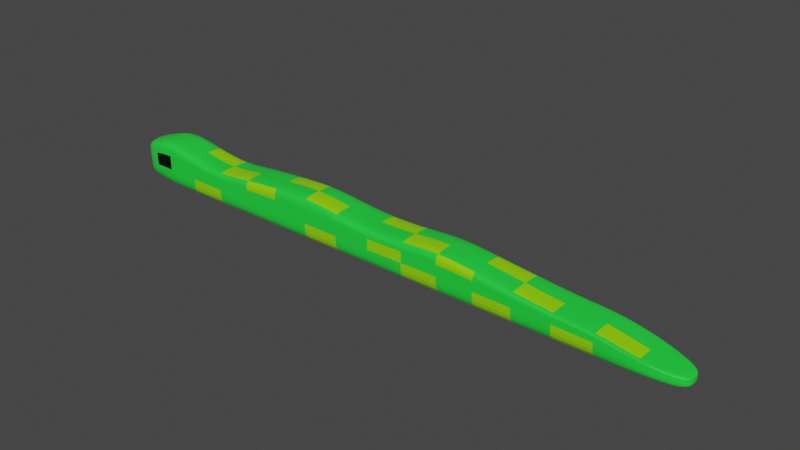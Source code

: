 # Source: snakeV1.blend  (saved by Blender 2.80.75; exported with 4.5.12 LTS)
import bpy
from mathutils import Matrix  # noqa: F401  (used for matrix-valued properties, if any)

bpy.ops.wm.read_factory_settings(use_empty=True)
scene = bpy.context.scene
scene.name = 'Scene'

# ---- collections
col_collection = bpy.data.collections.new('Collection'); scene.collection.children.link(col_collection)

# ---- materials (node trees are filled in below, after node groups)
mat_skin1 = bpy.data.materials.new('skin1')
mat_skin1.use_backface_culling = True
mat_skin1.use_transparent_shadow = False
mat_skin1.diffuse_color = (0.01579, 0.8, 0.04782, 1.0)
mat_eyes = bpy.data.materials.new('eyes')
mat_eyes.use_transparent_shadow = False
mat_eyes.diffuse_color = (0.0, 0.0, 0.0, 1.0)
mat_spot = bpy.data.materials.new('spot')
mat_spot.use_transparent_shadow = False
mat_spot.diffuse_color = (0.2937, 0.8, 0.0, 1.0)

# ---- material node trees
mat_skin1.use_nodes = True; mat_skin1.node_tree.nodes.clear()
_N = mat_skin1.node_tree.nodes; _L = mat_skin1.node_tree.links
n0 = _N.new('ShaderNodeOutputMaterial'); n0.name = 'Material Output'; n0.location = (300, 300)
n1 = _N.new('ShaderNodeBsdfPrincipled'); n1.name = 'Principled BSDF'; n1.location = (10, 300)
n1.distribution = 'GGX'
n1.subsurface_method = 'BURLEY'
n1.inputs[0].default_value = (0.01578, 0.7993, 0.04854, 1.0)
n1.inputs[3].default_value = 1.45
n1.inputs[27].default_value = (0.0, 0.0, 0.0, 1.0)
n1.inputs[28].default_value = 1.0
_L.new(n1.outputs[0], n0.inputs[0])
n0.is_active_output = True
mat_eyes.use_nodes = True; mat_eyes.node_tree.nodes.clear()
_N = mat_eyes.node_tree.nodes; _L = mat_eyes.node_tree.links
n0 = _N.new('ShaderNodeOutputMaterial'); n0.name = 'Material Output'; n0.location = (300, 300)
n1 = _N.new('ShaderNodeBsdfPrincipled'); n1.name = 'Principled BSDF'; n1.location = (10, 300)
n1.distribution = 'GGX'
n1.subsurface_method = 'BURLEY'
n1.inputs[0].default_value = (0.0, 0.0, 0.0, 1.0)
n1.inputs[3].default_value = 1.45
n1.inputs[27].default_value = (0.0, 0.0, 0.0, 1.0)
n1.inputs[28].default_value = 1.0
_L.new(n1.outputs[0], n0.inputs[0])
n0.is_active_output = True
mat_spot.use_nodes = True; mat_spot.node_tree.nodes.clear()
_N = mat_spot.node_tree.nodes; _L = mat_spot.node_tree.links
n0 = _N.new('ShaderNodeOutputMaterial'); n0.name = 'Material Output'; n0.location = (300, 300)
n1 = _N.new('ShaderNodeBsdfPrincipled'); n1.name = 'Principled BSDF'; n1.location = (10, 300)
n1.distribution = 'GGX'
n1.subsurface_method = 'BURLEY'
n1.inputs[0].default_value = (0.2928, 0.8, 0.0, 0.7643)
n1.inputs[3].default_value = 1.45
n1.inputs[27].default_value = (0.0, 0.0, 0.0, 1.0)
n1.inputs[28].default_value = 1.0
_L.new(n1.outputs[0], n0.inputs[0])
n0.is_active_output = True

# ---- world
world_world = bpy.data.worlds.new('World'); scene.world = world_world
world_world.use_nodes = True; world_world.node_tree.nodes.clear()
_N = world_world.node_tree.nodes; _L = world_world.node_tree.links
n0 = _N.new('ShaderNodeOutputWorld'); n0.name = 'World Output'; n0.location = (300, 300)
n1 = _N.new('ShaderNodeBackground'); n1.name = 'Background'; n1.location = (10, 300)
n1.inputs[0].default_value = (0.05088, 0.05088, 0.05088, 1.0)
_L.new(n1.outputs[0], n0.inputs[0])
n0.is_active_output = True
world_world.color = (0.05088, 0.05088, 0.05088)
world_world.use_sun_shadow = False
world_world.sun_shadow_jitter_overblur = 0.0

# ---- meshes
me_cube_002 = bpy.data.meshes.new('Cube.002')
me_cube_002.from_pydata([(-1.0, -0.8222, -0.8186), (-1.0, -0.8888, 0.8654), (-0.9943, 0.8822, -0.8479), (-1.0, 0.6641, 0.7616), (1.0, -0.5484, -1.0), (1.0, -0.5484, -0.4793), (1.0, 0.5747, -1.0), (1.0, 0.5747, -0.4793), (-1.0, 0.0, -1.0), (-0.9883, -1.0, 0.0), (-1.0, 0.0, 1.0), (-0.9883, 0.8822, 0.0), (0.0, 1.0, -1.0), (0.0, 1.0, 0.8218), (1.0, 0.5747, -0.7919), (1.0, 0.0, -1.0), (1.0, 0.0, -0.4793), (1.0, -0.5484, -0.7919), (0.0, -1.0, -1.0), (0.0, -1.0, 0.8218), (0.0, 0.0, 0.8218), (0.0, 0.0, -1.0), (0.0, -1.0, 0.0), (1.0, 0.0, -0.7919), (0.0, 1.0, 0.0), (-0.9625, 0.0, 0.0), (-0.5, 1.0, -1.0), (-0.5, -1.0, 1.0), (-0.5, 1.0, 1.0), (-0.5, -1.0, -1.0), (-0.5, 0.0, 1.0), (-0.5, 0.0, -1.0), (-0.5, -1.0, 0.0), (-0.5, 1.0, 0.0), (-0.75, 1.0, -1.0), (-0.75, -1.0, 1.0), (-0.75, 0.0, -1.0), (-0.75, -1.0, 0.0), (-0.75, 1.0, 1.0), (-0.75, -1.0, -1.0), (-0.75, 0.0, 1.0), (-0.75, 1.0, 0.0), (-0.25, 1.0, 1.275), (-0.25, -1.0, -1.0), (-0.25, 0.0, 1.275), (-0.25, 1.0, 0.0), (-0.25, 1.0, -1.0), (-0.25, -1.0, 1.275), (-0.25, 0.0, -1.0), (-0.25, -1.0, 0.0), (0.5, 1.0, 0.5886), (0.5, -1.0, -1.0), (0.5, 1.0, -1.0), (0.5, -1.0, 0.5886), (0.5, 0.0, 0.5886), (0.5, 0.0, -1.0), (0.5, -1.0, 0.0), (0.5, 1.0, 0.0), (0.25, 1.0, -1.0), (0.25, -1.0, 1.077), (0.25, 0.0, -1.0), (0.25, -1.0, 0.0), (0.25, 1.0, 1.077), (0.25, -1.0, -1.0), (0.25, 0.0, 1.077), (0.25, 1.0, 0.0), (0.75, 1.0, 0.2576), (0.75, -1.0, -1.0), (0.75, 0.0, 0.2576), (0.75, 1.0, 0.0), (0.75, 1.0, -1.0), (0.75, -1.0, 0.2576), (0.75, 0.0, -1.0), (0.75, -1.0, 0.0), (-0.875, 1.0, -1.0), (-0.875, -1.0, 1.452), (-0.875, 0.0, -1.0), (-0.875, -1.0, 0.0), (-0.875, 1.0, 1.452), (-0.875, -1.0, -1.0), (-0.875, 0.0, 1.452), (-0.875, 1.0, 0.0), (-0.625, 1.0, 0.7095), (-0.625, -1.0, -1.0), (-0.625, 0.0, 0.7095), (-0.625, 1.0, 0.0), (-0.625, 1.0, -1.0), (-0.625, -1.0, 0.7095), (-0.625, 0.0, -1.0), (-0.625, -1.0, 0.0), (-0.375, 1.0, -1.0), (-0.375, -1.0, 1.125), (-0.375, 0.0, -1.0), (-0.375, -1.0, 0.0), (-0.375, 1.0, 1.125), (-0.375, -1.0, -1.0), (-0.375, 0.0, 1.125), (-0.375, 1.0, 0.0), (-0.125, 1.0, 1.0), (-0.125, -1.0, -1.0), (-0.125, 0.0, 1.0), (-0.125, 1.0, 0.0), (-0.125, 1.0, -1.0), (-0.125, -1.0, 1.0), (-0.125, 0.0, -1.0), (-0.125, -1.0, 0.0), (0.125, 1.0, -1.0), (0.125, -1.0, 0.8896), (0.125, 0.0, -1.0), (0.125, -1.0, 0.0), (0.125, 1.0, 0.8896), (0.125, -1.0, -1.0), (0.125, 0.0, 0.8896), (0.125, 1.0, 0.0), (0.375, 1.0, 0.8211), (0.375, -1.0, -1.0), (0.375, 0.0, 0.8211), (0.375, 1.0, 0.0), (0.375, 1.0, -1.0), (0.375, -1.0, 0.8211), (0.375, 0.0, -1.0), (0.375, -1.0, 0.0), (0.625, 1.0, -1.0), (0.625, -1.0, 0.3224), (0.625, 0.0, -1.0), (0.625, -1.0, 0.0), (0.625, 1.0, 0.3224), (0.625, -1.0, -1.0), (0.625, 0.0, 0.3224), (0.625, 1.0, 0.0), (0.875, 1.0, -0.2266), (0.875, -1.0, -1.0), (0.875, 0.0, -0.2266), (0.875, 1.0, -0.2261), (0.875, 1.0, -1.0), (0.875, -1.0, -0.2266), (0.875, 0.0, -1.0), (0.875, -1.0, -0.2261), (-0.935, 0.9408, -0.9235), (-0.9378, -0.9441, 1.157), (-0.9378, 0.0, -1.0), (-0.932, -1.0, 0.0), (-0.9378, 0.8311, 1.105), (-0.9378, -0.9106, -0.9088), (-0.9378, 0.0, 1.225), (-0.932, 0.9408, 0.0), (-0.9942, -0.9444, 0.4327), (-0.9942, 0.7731, 0.3808), (1.0, 0.5747, -0.6356), (1.0, -0.5484, -0.6356), (0.0, -1.0, 0.4109), (1.0, 0.0, -0.6356), (0.0, 1.0, 0.4109), (-0.9813, 0.0, 0.5), (-0.5, 1.0, 0.5), (-0.5, -1.0, 0.5), (-0.75, 1.0, 0.5), (-0.75, -1.0, 0.5), (-0.25, -1.0, 0.6377), (-0.25, 1.0, 0.6377), (0.5, -1.0, 0.2943), (0.5, 1.0, 0.2943), (0.25, 1.0, 0.5386), (0.25, -1.0, 0.5386), (0.75, -1.0, 0.1288), (0.75, 1.0, 0.1288), (-0.875, 1.0, 0.7259), (-0.875, -1.0, 0.7259), (-0.625, -1.0, 0.3547), (-0.625, 1.0, 0.3547), (-0.375, 1.0, 0.5627), (-0.375, -1.0, 0.5627), (-0.125, -1.0, 0.5), (-0.125, 1.0, 0.5), (0.125, 1.0, 0.4448), (0.125, -1.0, 0.4448), (0.375, -1.0, 0.4105), (0.375, 1.0, 0.4105), (0.625, 1.0, 0.1612), (0.625, -1.0, 0.1612), (0.875, -1.0, -0.2263), (0.875, 1.0, -0.2263), (-0.9349, 0.8859, 0.5524), (-0.9349, -0.972, 0.5785)], [], [(153, 10, 3, 147), (181, 130, 7, 148), (151, 16, 5, 149), (183, 139, 1, 146), (136, 15, 4, 131), (144, 10, 1, 139), (112, 20, 19, 107), (110, 13, 20, 112), (142, 3, 10, 144), (104, 21, 18, 99), (102, 12, 21, 104), (134, 6, 15, 136), (143, 141, 9, 0), (111, 109, 22, 18), (175, 107, 19, 150), (15, 23, 17, 4), (6, 14, 23, 15), (148, 7, 16, 151), (134, 133, 14, 6), (102, 101, 24, 12), (173, 98, 13, 152), (8, 25, 11, 2), (0, 9, 25, 8), (146, 1, 10, 153), (169, 82, 28, 154), (86, 85, 33, 26), (95, 93, 32, 29), (86, 26, 31, 88), (88, 31, 29, 83), (94, 28, 30, 96), (96, 30, 27, 91), (171, 91, 27, 155), (76, 36, 39, 79), (74, 34, 36, 76), (74, 81, 41, 34), (166, 78, 38, 156), (83, 89, 37, 39), (82, 38, 40, 84), (84, 40, 35, 87), (168, 87, 35, 157), (172, 103, 47, 158), (100, 44, 47, 103), (98, 42, 44, 100), (99, 105, 49, 43), (170, 94, 42, 159), (90, 97, 45, 46), (90, 46, 48, 92), (92, 48, 43, 95), (118, 117, 57, 52), (179, 123, 53, 160), (127, 125, 56, 51), (118, 52, 55, 120), (126, 50, 54, 128), (128, 54, 53, 123), (120, 55, 51, 115), (177, 114, 50, 161), (174, 110, 62, 162), (108, 60, 63, 111), (106, 58, 60, 108), (106, 113, 65, 58), (176, 119, 59, 163), (115, 121, 61, 63), (114, 62, 64, 116), (116, 64, 59, 119), (132, 68, 71, 135), (130, 66, 68, 132), (131, 137, 73, 67), (180, 135, 71, 164), (122, 129, 69, 70), (122, 70, 72, 124), (124, 72, 67, 127), (178, 126, 66, 165), (182, 142, 78, 166), (138, 145, 81, 74), (138, 74, 76, 140), (140, 76, 79, 143), (39, 37, 77, 79), (38, 78, 80, 40), (40, 80, 75, 35), (157, 35, 75, 167), (155, 27, 87, 168), (30, 84, 87, 27), (28, 82, 84, 30), (29, 32, 89, 83), (36, 88, 83, 39), (34, 86, 88, 36), (34, 41, 85, 86), (156, 38, 82, 169), (31, 92, 95, 29), (26, 90, 92, 31), (26, 33, 97, 90), (154, 28, 94, 170), (158, 47, 91, 171), (44, 96, 91, 47), (42, 94, 96, 44), (43, 49, 93, 95), (18, 22, 105, 99), (13, 98, 100, 20), (20, 100, 103, 19), (150, 19, 103, 172), (159, 42, 98, 173), (46, 45, 101, 102), (46, 102, 104, 48), (48, 104, 99, 43), (12, 24, 113, 106), (12, 106, 108, 21), (21, 108, 111, 18), (152, 13, 110, 174), (163, 59, 107, 175), (63, 61, 109, 111), (62, 110, 112, 64), (64, 112, 107, 59), (54, 116, 119, 53), (50, 114, 116, 54), (51, 56, 121, 115), (160, 53, 119, 176), (162, 62, 114, 177), (60, 120, 115, 63), (58, 118, 120, 60), (58, 65, 117, 118), (161, 50, 126, 178), (55, 124, 127, 51), (52, 122, 124, 55), (52, 57, 129, 122), (68, 128, 123, 71), (66, 126, 128, 68), (67, 73, 125, 127), (164, 71, 123, 179), (149, 5, 135, 180), (4, 17, 137, 131), (7, 130, 132, 16), (16, 132, 135, 5), (70, 69, 133, 134), (70, 134, 136, 72), (72, 136, 131, 67), (165, 66, 130, 181), (8, 140, 143, 0), (2, 138, 140, 8), (2, 11, 145, 138), (147, 3, 142, 182), (79, 77, 141, 143), (78, 142, 144, 80), (80, 144, 139, 75), (167, 75, 139, 183), (77, 167, 183, 141), (11, 147, 182, 145), (69, 165, 181, 133), (17, 149, 180, 137), (73, 164, 179, 125), (57, 161, 178, 129), (65, 162, 177, 117), (56, 160, 176, 121), (61, 163, 175, 109), (24, 152, 174, 113), (45, 159, 173, 101), (22, 150, 172, 105), (49, 158, 171, 93), (33, 154, 170, 97), (41, 156, 169, 85), (32, 155, 168, 89), (37, 157, 167, 77), (145, 182, 166, 81), (129, 178, 165, 69), (137, 180, 164, 73), (121, 176, 163, 61), (113, 174, 162, 65), (117, 177, 161, 57), (125, 179, 160, 56), (97, 170, 159, 45), (105, 172, 158, 49), (89, 168, 157, 37), (81, 166, 156, 41), (93, 171, 155, 32), (85, 169, 154, 33), (9, 146, 153, 25), (101, 173, 152, 24), (14, 148, 151, 23), (109, 175, 150, 22), (141, 183, 146, 9), (23, 151, 149, 17), (133, 181, 148, 14), (25, 153, 147, 11)])
me_cube_002.polygons.foreach_set('material_index', [0, 0, 0, 0, 0, 0, 0, 2, 0, 0, 0, 0, 0, 0, 0, 0, 0, 0, 2, 0, 0, 0, 0, 0, 0, 0, 0, 0, 0, 0, 0, 2, 0, 0, 0, 0, 2, 2, 0, 0, 0, 2, 0, 2, 0, 0, 0, 0, 0, 0, 0, 0, 0, 2, 0, 0, 0, 0, 0, 0, 2, 0, 0, 0, 2, 0, 0, 0, 2, 0, 0, 0, 0, 0, 0, 0, 0, 0, 0, 0, 0, 2, 0, 0, 0, 0, 2, 0, 0, 0, 0, 0, 0, 0, 2, 0, 0, 0, 0, 0, 2, 2, 0, 0, 0, 0, 0, 0, 0, 2, 0, 2, 0, 2, 2, 0, 0, 0, 0, 2, 0, 0, 0, 2, 0, 0, 2, 0, 0, 0, 0, 0, 0, 0, 0, 0, 0, 0, 0, 0, 0, 0, 0, 0, 1, 0, 0, 0, 0, 0, 0, 0, 0, 0, 0, 0, 0, 2, 0, 0, 0, 1, 0, 0, 0, 0, 0, 0, 0, 0, 0, 0, 0, 0, 0, 0, 0, 2, 0, 0, 0, 0])
_uv = me_cube_002.uv_layers.new(name='UVMap')
_uv.uv.foreach_set('vector', [0.5625, 0.125, 0.625, 0.125, 0.625, 0.25, 0.5625, 0.25, 0.5625, 0.4844, 0.625, 0.4844, 0.625, 0.5, 0.5625, 0.5, 0.5625, 0.625, 0.625, 0.625, 0.625, 0.75, 0.5625, 0.75, 0.5625, 0.9922, 0.625, 0.9922, 0.625, 1.0, 0.5625, 1.0, 0.3594, 0.625, 0.375, 0.625, 0.375, 0.75, 0.3594, 0.75, 0.8672, 0.625, 0.875, 0.625, 0.875, 0.75, 0.8672, 0.75, 0.7344, 0.625, 0.75, 0.625, 0.75, 0.75, 0.7344, 0.75, 0.7344, 0.5, 0.75, 0.5, 0.75, 0.625, 0.7344, 0.625, 0.8672, 0.5, 0.875, 0.5, 0.875, 0.625, 0.8672, 0.625, 0.2344, 0.625, 0.25, 0.625, 0.25, 0.75, 0.2344, 0.75, 0.2344, 0.5, 0.25, 0.5, 0.25, 0.625, 0.2344, 0.625, 0.3594, 0.5, 0.375, 0.5, 0.375, 0.625, 0.3594, 0.625, 0.375, 0.9922, 0.5, 0.9922, 0.5, 1.0, 0.375, 1.0, 0.375, 0.8594, 0.5, 0.8594, 0.5, 0.875, 0.375, 0.875, 0.5625, 0.8594, 0.625, 0.8594, 0.625, 0.875, 0.5625, 0.875, 0.375, 0.625, 0.5, 0.625, 0.5, 0.75, 0.375, 0.75, 0.375, 0.5, 0.5, 0.5, 0.5, 0.625, 0.375, 0.625, 0.5625, 0.5, 0.625, 0.5, 0.625, 0.625, 0.5625, 0.625, 0.375, 0.4844, 0.5, 0.4844, 0.5, 0.5, 0.375, 0.5, 0.375, 0.3594, 0.5, 0.3594, 0.5, 0.375, 0.375, 0.375, 0.5625, 0.3594, 0.625, 0.3594, 0.625, 0.375, 0.5625, 0.375, 0.375, 0.125, 0.5, 0.125, 0.5, 0.25, 0.375, 0.25, 0.375, 0.0, 0.5, 0.0, 0.5, 0.125, 0.375, 0.125, 0.5625, 0.0, 0.625, 0.0, 0.625, 0.125, 0.5625, 0.125, 0.5625, 0.2969, 0.625, 0.2969, 0.625, 0.3125, 0.5625, 0.3125, 0.375, 0.2969, 0.5, 0.2969, 0.5, 0.3125, 0.375, 0.3125, 0.375, 0.9219, 0.5, 0.9219, 0.5, 0.9375, 0.375, 0.9375, 0.1719, 0.5, 0.1875, 0.5, 0.1875, 0.625, 0.1719, 0.625, 0.1719, 0.625, 0.1875, 0.625, 0.1875, 0.75, 0.1719, 0.75, 0.7969, 0.5, 0.8125, 0.5, 0.8125, 0.625, 0.7969, 0.625, 0.7969, 0.625, 0.8125, 0.625, 0.8125, 0.75, 0.7969, 0.75, 0.5625, 0.9219, 0.625, 0.9219, 0.625, 0.9375, 0.5625, 0.9375, 0.1406, 0.625, 0.1562, 0.625, 0.1562, 0.75, 0.1406, 0.75, 0.1406, 0.5, 0.1562, 0.5, 0.1562, 0.625, 0.1406, 0.625, 0.375, 0.2656, 0.5, 0.2656, 0.5, 0.2812, 0.375, 0.2812, 0.5625, 0.2656, 0.625, 0.2656, 0.625, 0.2812, 0.5625, 0.2812, 0.375, 0.9531, 0.5, 0.9531, 0.5, 0.9688, 0.375, 0.9688, 0.8281, 0.5, 0.8438, 0.5, 0.8438, 0.625, 0.8281, 0.625, 0.8281, 0.625, 0.8438, 0.625, 0.8438, 0.75, 0.8281, 0.75, 0.5625, 0.9531, 0.625, 0.9531, 0.625, 0.9688, 0.5625, 0.9688, 0.5625, 0.8906, 0.625, 0.8906, 0.625, 0.9062, 0.5625, 0.9062, 0.7656, 0.625, 0.7812, 0.625, 0.7812, 0.75, 0.7656, 0.75, 0.7656, 0.5, 0.7812, 0.5, 0.7812, 0.625, 0.7656, 0.625, 0.375, 0.8906, 0.5, 0.8906, 0.5, 0.9062, 0.375, 0.9062, 0.5625, 0.3281, 0.625, 0.3281, 0.625, 0.3438, 0.5625, 0.3438, 0.375, 0.3281, 0.5, 0.3281, 0.5, 0.3438, 0.375, 0.3438, 0.2031, 0.5, 0.2188, 0.5, 0.2188, 0.625, 0.2031, 0.625, 0.2031, 0.625, 0.2188, 0.625, 0.2188, 0.75, 0.2031, 0.75, 0.375, 0.4219, 0.5, 0.4219, 0.5, 0.4375, 0.375, 0.4375, 0.5625, 0.7969, 0.625, 0.7969, 0.625, 0.8125, 0.5625, 0.8125, 0.375, 0.7969, 0.5, 0.7969, 0.5, 0.8125, 0.375, 0.8125, 0.2969, 0.5, 0.3125, 0.5, 0.3125, 0.625, 0.2969, 0.625, 0.6719, 0.5, 0.6875, 0.5, 0.6875, 0.625, 0.6719, 0.625, 0.6719, 0.625, 0.6875, 0.625, 0.6875, 0.75, 0.6719, 0.75, 0.2969, 0.625, 0.3125, 0.625, 0.3125, 0.75, 0.2969, 0.75, 0.5625, 0.4219, 0.625, 0.4219, 0.625, 0.4375, 0.5625, 0.4375, 0.5625, 0.3906, 0.625, 0.3906, 0.625, 0.4062, 0.5625, 0.4062, 0.2656, 0.625, 0.2812, 0.625, 0.2812, 0.75, 0.2656, 0.75, 0.2656, 0.5, 0.2812, 0.5, 0.2812, 0.625, 0.2656, 0.625, 0.375, 0.3906, 0.5, 0.3906, 0.5, 0.4062, 0.375, 0.4062, 0.5625, 0.8281, 0.625, 0.8281, 0.625, 0.8438, 0.5625, 0.8438, 0.375, 0.8281, 0.5, 0.8281, 0.5, 0.8438, 0.375, 0.8438, 0.7031, 0.5, 0.7188, 0.5, 0.7188, 0.625, 0.7031, 0.625, 0.7031, 0.625, 0.7188, 0.625, 0.7188, 0.75, 0.7031, 0.75, 0.6406, 0.625, 0.6562, 0.625, 0.6562, 0.75, 0.6406, 0.75, 0.6406, 0.5, 0.6562, 0.5, 0.6562, 0.625, 0.6406, 0.625, 0.375, 0.7656, 0.5, 0.7656, 0.5, 0.7812, 0.375, 0.7812, 0.5625, 0.7656, 0.625, 0.7656, 0.625, 0.7812, 0.5625, 0.7812, 0.375, 0.4531, 0.5, 0.4531, 0.5, 0.4688, 0.375, 0.4688, 0.3281, 0.5, 0.3438, 0.5, 0.3438, 0.625, 0.3281, 0.625, 0.3281, 0.625, 0.3438, 0.625, 0.3438, 0.75, 0.3281, 0.75, 0.5625, 0.4531, 0.625, 0.4531, 0.625, 0.4688, 0.5625, 0.4687, 0.5625, 0.2578, 0.625, 0.2578, 0.625, 0.2656, 0.5625, 0.2656, 0.375, 0.2578, 0.5, 0.2578, 0.5, 0.2656, 0.375, 0.2656, 0.1328, 0.5, 0.1406, 0.5, 0.1406, 0.625, 0.1328, 0.625, 0.1328, 0.625, 0.1406, 0.625, 0.1406, 0.75, 0.1328, 0.75, 0.375, 0.9688, 0.5, 0.9688, 0.5, 0.9844, 0.375, 0.9844, 0.8438, 0.5, 0.8594, 0.5, 0.8594, 0.625, 0.8438, 0.625, 0.8438, 0.625, 0.8594, 0.625, 0.8594, 0.75, 0.8438, 0.75, 0.5625, 0.9688, 0.625, 0.9688, 0.625, 0.9844, 0.5625, 0.9844, 0.5625, 0.9375, 0.625, 0.9375, 0.625, 0.9531, 0.5625, 0.9531, 0.8125, 0.625, 0.8281, 0.625, 0.8281, 0.75, 0.8125, 0.75, 0.8125, 0.5, 0.8281, 0.5, 0.8281, 0.625, 0.8125, 0.625, 0.375, 0.9375, 0.5, 0.9375, 0.5, 0.9531, 0.375, 0.9531, 0.1562, 0.625, 0.1719, 0.625, 0.1719, 0.75, 0.1562, 0.75, 0.1562, 0.5, 0.1719, 0.5, 0.1719, 0.625, 0.1562, 0.625, 0.375, 0.2812, 0.5, 0.2812, 0.5, 0.2969, 0.375, 0.2969, 0.5625, 0.2812, 0.625, 0.2812, 0.625, 0.2969, 0.5625, 0.2969, 0.1875, 0.625, 0.2031, 0.625, 0.2031, 0.75, 0.1875, 0.75, 0.1875, 0.5, 0.2031, 0.5, 0.2031, 0.625, 0.1875, 0.625, 0.375, 0.3125, 0.5, 0.3125, 0.5, 0.3281, 0.375, 0.3281, 0.5625, 0.3125, 0.625, 0.3125, 0.625, 0.3281, 0.5625, 0.3281, 0.5625, 0.9062, 0.625, 0.9062, 0.625, 0.9219, 0.5625, 0.9219, 0.7812, 0.625, 0.7969, 0.625, 0.7969, 0.75, 0.7812, 0.75, 0.7812, 0.5, 0.7969, 0.5, 0.7969, 0.625, 0.7812, 0.625, 0.375, 0.9062, 0.5, 0.9062, 0.5, 0.9219, 0.375, 0.9219, 0.375, 0.875, 0.5, 0.875, 0.5, 0.8906, 0.375, 0.8906, 0.75, 0.5, 0.7656, 0.5, 0.7656, 0.625, 0.75, 0.625, 0.75, 0.625, 0.7656, 0.625, 0.7656, 0.75, 0.75, 0.75, 0.5625, 0.875, 0.625, 0.875, 0.625, 0.8906, 0.5625, 0.8906, 0.5625, 0.3438, 0.625, 0.3438, 0.625, 0.3594, 0.5625, 0.3594, 0.375, 0.3438, 0.5, 0.3438, 0.5, 0.3594, 0.375, 0.3594, 0.2188, 0.5, 0.2344, 0.5, 0.2344, 0.625, 0.2188, 0.625, 0.2188, 0.625, 0.2344, 0.625, 0.2344, 0.75, 0.2188, 0.75, 0.375, 0.375, 0.5, 0.375, 0.5, 0.3906, 0.375, 0.3906, 0.25, 0.5, 0.2656, 0.5, 0.2656, 0.625, 0.25, 0.625, 0.25, 0.625, 0.2656, 0.625, 0.2656, 0.75, 0.25, 0.75, 0.5625, 0.375, 0.625, 0.375, 0.625, 0.3906, 0.5625, 0.3906, 0.5625, 0.8438, 0.625, 0.8438, 0.625, 0.8594, 0.5625, 0.8594, 0.375, 0.8438, 0.5, 0.8438, 0.5, 0.8594, 0.375, 0.8594, 0.7188, 0.5, 0.7344, 0.5, 0.7344, 0.625, 0.7188, 0.625, 0.7188, 0.625, 0.7344, 0.625, 0.7344, 0.75, 0.7188, 0.75, 0.6875, 0.625, 0.7031, 0.625, 0.7031, 0.75, 0.6875, 0.75, 0.6875, 0.5, 0.7031, 0.5, 0.7031, 0.625, 0.6875, 0.625, 0.375, 0.8125, 0.5, 0.8125, 0.5, 0.8281, 0.375, 0.8281, 0.5625, 0.8125, 0.625, 0.8125, 0.625, 0.8281, 0.5625, 0.8281, 0.5625, 0.4062, 0.625, 0.4062, 0.625, 0.4219, 0.5625, 0.4219, 0.2812, 0.625, 0.2969, 0.625, 0.2969, 0.75, 0.2812, 0.75, 0.2812, 0.5, 0.2969, 0.5, 0.2969, 0.625, 0.2812, 0.625, 0.375, 0.4062, 0.5, 0.4062, 0.5, 0.4219, 0.375, 0.4219, 0.5625, 0.4375, 0.625, 0.4375, 0.625, 0.4531, 0.5625, 0.4531, 0.3125, 0.625, 0.3281, 0.625, 0.3281, 0.75, 0.3125, 0.75, 0.3125, 0.5, 0.3281, 0.5, 0.3281, 0.625, 0.3125, 0.625, 0.375, 0.4375, 0.5, 0.4375, 0.5, 0.4531, 0.375, 0.4531, 0.6562, 0.625, 0.6719, 0.625, 0.6719, 0.75, 0.6562, 0.75, 0.6562, 0.5, 0.6719, 0.5, 0.6719, 0.625, 0.6562, 0.625, 0.375, 0.7812, 0.5, 0.7812, 0.5, 0.7969, 0.375, 0.7969, 0.5625, 0.7812, 0.625, 0.7812, 0.625, 0.7969, 0.5625, 0.7969, 0.5625, 0.75, 0.625, 0.75, 0.625, 0.7656, 0.5625, 0.7656, 0.375, 0.75, 0.5, 0.75, 0.5, 0.7656, 0.375, 0.7656, 0.625, 0.5, 0.6406, 0.5, 0.6406, 0.625, 0.625, 0.625, 0.625, 0.625, 0.6406, 0.625, 0.6406, 0.75, 0.625, 0.75, 0.375, 0.4688, 0.5, 0.4688, 0.5, 0.4844, 0.375, 0.4844, 0.3438, 0.5, 0.3594, 0.5, 0.3594, 0.625, 0.3438, 0.625, 0.3438, 0.625, 0.3594, 0.625, 0.3594, 0.75, 0.3438, 0.75, 0.5625, 0.4687, 0.625, 0.4688, 0.625, 0.4844, 0.5625, 0.4844, 0.125, 0.625, 0.1328, 0.625, 0.1328, 0.75, 0.125, 0.75, 0.125, 0.5, 0.1328, 0.5, 0.1328, 0.625, 0.125, 0.625, 0.375, 0.25, 0.5, 0.25, 0.5, 0.2578, 0.375, 0.2578, 0.5625, 0.25, 0.625, 0.25, 0.625, 0.2578, 0.5625, 0.2578, 0.375, 0.9844, 0.5, 0.9844, 0.5, 0.9922, 0.375, 0.9922, 0.8594, 0.5, 0.8672, 0.5, 0.8672, 0.625, 0.8594, 0.625, 0.8594, 0.625, 0.8672, 0.625, 0.8672, 0.75, 0.8594, 0.75, 0.5625, 0.9844, 0.625, 0.9844, 0.625, 0.9922, 0.5625, 0.9922, 0.5, 0.9844, 0.5625, 0.9844, 0.5625, 0.9922, 0.5, 0.9922, 0.5, 0.25, 0.5625, 0.25, 0.5625, 0.2578, 0.5, 0.2578, 0.5, 0.4688, 0.5625, 0.4687, 0.5625, 0.4844, 0.5, 0.4844, 0.5, 0.75, 0.5625, 0.75, 0.5625, 0.7656, 0.5, 0.7656, 0.5, 0.7812, 0.5625, 0.7812, 0.5625, 0.7969, 0.5, 0.7969, 0.5, 0.4375, 0.5625, 0.4375, 0.5625, 0.4531, 0.5, 0.4531, 0.5, 0.4062, 0.5625, 0.4062, 0.5625, 0.4219, 0.5, 0.4219, 0.5, 0.8125, 0.5625, 0.8125, 0.5625, 0.8281, 0.5, 0.8281, 0.5, 0.8438, 0.5625, 0.8438, 0.5625, 0.8594, 0.5, 0.8594, 0.5, 0.375, 0.5625, 0.375, 0.5625, 0.3906, 0.5, 0.3906, 0.5, 0.3438, 0.5625, 0.3438, 0.5625, 0.3594, 0.5, 0.3594, 0.5, 0.875, 0.5625, 0.875, 0.5625, 0.8906, 0.5, 0.8906, 0.5, 0.9062, 0.5625, 0.9062, 0.5625, 0.9219, 0.5, 0.9219, 0.5, 0.3125, 0.5625, 0.3125, 0.5625, 0.3281, 0.5, 0.3281, 0.5, 0.2812, 0.5625, 0.2812, 0.5625, 0.2969, 0.5, 0.2969, 0.5, 0.9375, 0.5625, 0.9375, 0.5625, 0.9531, 0.5, 0.9531, 0.5, 0.9688, 0.5625, 0.9688, 0.5625, 0.9844, 0.5, 0.9844, 0.5, 0.2578, 0.5625, 0.2578, 0.5625, 0.2656, 0.5, 0.2656, 0.5, 0.4531, 0.5625, 0.4531, 0.5625, 0.4687, 0.5, 0.4688, 0.5, 0.7656, 0.5625, 0.7656, 0.5625, 0.7812, 0.5, 0.7812, 0.5, 0.8281, 0.5625, 0.8281, 0.5625, 0.8438, 0.5, 0.8438, 0.5, 0.3906, 0.5625, 0.3906, 0.5625, 0.4062, 0.5, 0.4062, 0.5, 0.4219, 0.5625, 0.4219, 0.5625, 0.4375, 0.5, 0.4375, 0.5, 0.7969, 0.5625, 0.7969, 0.5625, 0.8125, 0.5, 0.8125, 0.5, 0.3281, 0.5625, 0.3281, 0.5625, 0.3438, 0.5, 0.3438, 0.5, 0.8906, 0.5625, 0.8906, 0.5625, 0.9062, 0.5, 0.9062, 0.5, 0.9531, 0.5625, 0.9531, 0.5625, 0.9688, 0.5, 0.9688, 0.5, 0.2656, 0.5625, 0.2656, 0.5625, 0.2812, 0.5, 0.2812, 0.5, 0.9219, 0.5625, 0.9219, 0.5625, 0.9375, 0.5, 0.9375, 0.5, 0.2969, 0.5625, 0.2969, 0.5625, 0.3125, 0.5, 0.3125, 0.5, 0.0, 0.5625, 0.0, 0.5625, 0.125, 0.5, 0.125, 0.5, 0.3594, 0.5625, 0.3594, 0.5625, 0.375, 0.5, 0.375, 0.5, 0.5, 0.5625, 0.5, 0.5625, 0.625, 0.5, 0.625, 0.5, 0.8594, 0.5625, 0.8594, 0.5625, 0.875, 0.5, 0.875, 0.5, 0.9922, 0.5625, 0.9922, 0.5625, 1.0, 0.5, 1.0, 0.5, 0.625, 0.5625, 0.625, 0.5625, 0.75, 0.5, 0.75, 0.5, 0.4844, 0.5625, 0.4844, 0.5625, 0.5, 0.5, 0.5, 0.5, 0.125, 0.5625, 0.125, 0.5625, 0.25, 0.5, 0.25])
me_cube_002.materials.append(mat_skin1)
me_cube_002.materials.append(mat_eyes)
me_cube_002.materials.append(mat_spot)
me_cube_002.use_remesh_preserve_volume = False
me_cube_002.use_remesh_preserve_attributes = False
me_cube_002.use_mirror_vertex_groups = False
me_cube_002.update()
arm_armature_003 = bpy.data.armatures.new('Armature.003')  # bones are not reproduced

# ---- objects
ob_armature = bpy.data.objects.new('Armature', arm_armature_003)
ob_cube = bpy.data.objects.new('Cube', me_cube_002)

# ---- transforms, parenting, visibility, modifiers, constraints
ob_armature.location = (0.0, 0.0, 0.0)
ob_armature.lineart.crease_threshold = 0.0
ob_cube.parent = ob_armature
ob_cube.matrix_parent_inverse = Matrix(((1.0, -0.0, 0.0, 2.298), (-0.0, 1.0, -0.0, -0.0216), (0.0, 0.0, 1.0, -1.838), (-0.0, 0.0, -0.0, 1.0)))
ob_cube.location = (1.452, 0.0216, 1.838)
ob_cube.scale = (7.5, 0.5, 0.5)
ob_cube.lineart.crease_threshold = 0.0
_vg = ob_cube.vertex_groups.new(name='Bone')
for _i, _w in zip([26, 27, 28, 29, 30, 31, 32, 33, 42, 43, 44, 45, 46, 47, 48, 49, 82, 83, 84, 85, 86, 87, 88, 89, 90, 91, 92, 93, 94, 95, 96, 97, 98, 100, 101, 103, 105, 154, 155, 158, 159, 168, 169, 170, 171, 172, 173], [0.5084, 0.8672, 0.8651, 0.5084, 0.9137, 0.5005, 0.5591, 0.5591, 0.4973, 0.1899, 0.4992, 0.452, 0.1898, 0.4972, 0.1221, 0.452, 0.05694, 0.0303, 0.03829, 0.03148, 0.03008, 0.05677, 0.01921, 0.0323, 0.9006, 0.9424, 0.9026, 0.9308, 0.9428, 0.9007, 0.9526, 0.9304, 0.03104, 0.01947, 0.006499, 0.03175, 0.006301, 0.7924, 0.7939, 0.4892, 0.4893, 0.05131, 0.05145, 0.9401, 0.9402, 0.02236, 0.02193]): _vg.add([_i], _w, 'REPLACE')
_vg = ob_cube.vertex_groups.new(name='Bone.001')
for _i, _w in zip([12, 13, 18, 19, 20, 21, 22, 24, 42, 43, 44, 45, 46, 47, 48, 49, 90, 91, 92, 93, 94, 95, 96, 97, 98, 99, 100, 101, 102, 103, 104, 105, 106, 107, 108, 109, 110, 111, 112, 113, 150, 152, 158, 159, 170, 171, 172, 173, 174, 175], [0.5101, 0.8566, 0.5101, 0.8552, 0.9119, 0.5019, 0.5629, 0.563, 0.5015, 0.8047, 0.5001, 0.5457, 0.8048, 0.5015, 0.8725, 0.5457, 0.06168, 0.03908, 0.0613, 0.03488, 0.03902, 0.06167, 0.02773, 0.03481, 0.9463, 0.9459, 0.9571, 0.9456, 0.9458, 0.9462, 0.9542, 0.9455, 0.0294, 0.06027, 0.01711, 0.03439, 0.06076, 0.02954, 0.0538, 0.034, 0.7826, 0.783, 0.5093, 0.5092, 0.03481, 0.0346, 0.9463, 0.9464, 0.05486, 0.0547]): _vg.add([_i], _w, 'REPLACE')
_vg = ob_cube.vertex_groups.new(name='Bone.002')
for _i, _w in zip([12, 13, 18, 19, 20, 21, 22, 24, 58, 59, 60, 61, 62, 63, 64, 65, 99, 101, 102, 104, 105, 106, 107, 108, 109, 110, 111, 112, 113, 114, 116, 117, 119, 121, 150, 152, 162, 163, 174, 175, 176, 177], [0.4869, 0.1377, 0.487, 0.1391, 0.08359, 0.496, 0.4342, 0.434, 0.1779, 0.494, 0.1069, 0.4478, 0.494, 0.178, 0.4974, 0.4479, 0.02149, 0.001825, 0.02142, 0.01724, 0.002318, 0.9028, 0.899, 0.9118, 0.9165, 0.8984, 0.9028, 0.9136, 0.9168, 0.0254, 0.01066, 0.004711, 0.02606, 0.004673, 0.2125, 0.2121, 0.4852, 0.4852, 0.9045, 0.9047, 0.01937, 0.01872]): _vg.add([_i], _w, 'REPLACE')
_vg = ob_cube.vertex_groups.new(name='Bone.003')
for _i, _w in zip([50, 51, 52, 53, 54, 55, 56, 57, 58, 59, 60, 61, 62, 63, 64, 65, 106, 107, 108, 109, 110, 111, 112, 113, 114, 115, 116, 117, 118, 119, 120, 121, 123, 125, 126, 128, 129, 160, 161, 162, 163, 174, 175, 176, 177, 178, 179], [0.835, 0.1714, 0.1714, 0.8301, 0.9232, 0.07674, 0.5161, 0.5164, 0.8158, 0.5029, 0.8872, 0.549, 0.5028, 0.8158, 0.5004, 0.549, 0.05717, 0.03091, 0.05443, 0.03226, 0.0312, 0.05718, 0.01484, 0.03202, 0.9474, 0.9313, 0.9621, 0.9413, 0.9314, 0.9475, 0.9403, 0.9409, 0.04882, 0.01876, 0.04611, 0.01143, 0.01928, 0.7402, 0.7434, 0.5117, 0.5117, 0.03072, 0.03073, 0.9447, 0.945, 0.03787, 0.03951]): _vg.add([_i], _w, 'REPLACE')
_vg = ob_cube.vertex_groups.new(name='Bone.004')
for _i, _w in zip([50, 51, 52, 53, 54, 55, 56, 57, 66, 67, 68, 69, 70, 71, 72, 73, 115, 117, 118, 120, 121, 122, 123, 124, 125, 126, 127, 128, 129, 130, 131, 133, 134, 135, 137, 160, 161, 164, 165, 178, 179, 180, 181], [0.1622, 0.8262, 0.8261, 0.167, 0.07497, 0.9214, 0.482, 0.4817, 0.8978, 0.5022, 0.9644, 0.8112, 0.5005, 0.8947, 0.1231, 0.8129, 0.05263, 0.01232, 0.05242, 0.05034, 0.01322, 0.9579, 0.9423, 0.9655, 0.9516, 0.9437, 0.9579, 0.9667, 0.9511, 0.05142, 0.005948, 0.04257, 0.008229, 0.05342, 0.04997, 0.2571, 0.254, 0.867, 0.8687, 0.9456, 0.9449, 0.05474, 0.05265]): _vg.add([_i], _w, 'REPLACE')
_vg = ob_cube.vertex_groups.new(name='Bone.005')
for _i, _w in zip([4, 5, 6, 7, 14, 15, 16, 17, 23, 66, 67, 68, 69, 70, 71, 72, 73, 122, 124, 127, 130, 131, 132, 133, 134, 135, 136, 137, 148, 149, 151, 164, 165, 180, 181], [0.998, 0.9941, 0.9972, 0.9955, 0.9992, 0.9999, 0.9997, 0.9992, 1.0, 0.09959, 0.4971, 0.01917, 0.1867, 0.4988, 0.1025, 0.8767, 0.185, 0.003529, 0.007579, 0.00388, 0.9485, 0.972, 0.9862, 0.9536, 0.9708, 0.9464, 0.9948, 0.9499, 0.9991, 0.9984, 1.0, 0.1304, 0.1288, 0.9451, 0.9472]): _vg.add([_i], _w, 'REPLACE')
_vg = ob_cube.vertex_groups.new(name='Bone.006')
for _i, _w in zip([26, 27, 28, 29, 30, 31, 32, 33, 34, 35, 36, 37, 38, 39, 40, 41, 82, 83, 84, 85, 86, 87, 88, 89, 90, 92, 93, 95, 97, 154, 155, 156, 157, 168, 169], [0.4864, 0.1254, 0.1274, 0.4864, 0.0804, 0.4952, 0.4367, 0.4368, 0.1297, 0.103, 0.08444, 0.2873, 0.1004, 0.1296, 0.07407, 0.2872, 0.8811, 0.8955, 0.9097, 0.9059, 0.8955, 0.8808, 0.9055, 0.9061, 0.02469, 0.02156, 0.003038, 0.02448, 0.003903, 0.201, 0.1995, 0.1446, 0.1461, 0.89, 0.8899]): _vg.add([_i], _w, 'REPLACE')
_vg = ob_cube.vertex_groups.new(name='Bone.007')
for _i, _w in zip([0, 1, 2, 3, 8, 9, 10, 11, 25, 34, 35, 36, 37, 38, 39, 40, 41, 74, 75, 77, 78, 79, 80, 81, 82, 84, 85, 87, 89, 138, 139, 141, 142, 143, 144, 145, 146, 147, 153, 156, 157, 166, 167, 168, 169, 182, 183], [0.1006, 0.8587, 0.0953, 0.8611, 0.05538, 0.2913, 0.9101, 0.2745, 0.2286, 0.09778, 0.8279, 0.02435, 0.3542, 0.831, 0.0977, 0.8963, 0.3546, 0.05559, 0.9107, 0.2279, 0.9109, 0.05595, 0.9624, 0.226, 0.05174, 0.03456, 0.003005, 0.05275, 0.001127, 0.06018, 0.9153, 0.2624, 0.9229, 0.06145, 0.975, 0.2551, 0.7282, 0.7234, 0.7844, 0.7157, 0.7145, 0.7809, 0.7765, 0.03626, 0.03544, 0.7792, 0.7719]): _vg.add([_i], _w, 'REPLACE')
_vg = ob_cube.vertex_groups.new(name='Bone.008')
for _i, _w in zip([0, 1, 2, 3, 8, 9, 10, 11, 25, 34, 35, 36, 37, 38, 39, 40, 41, 74, 75, 76, 77, 78, 79, 80, 81, 83, 85, 86, 88, 89, 138, 139, 140, 141, 142, 143, 145, 146, 147, 153, 156, 157, 166, 167, 182, 183], [0.8987, 0.1406, 0.904, 0.1383, 0.9443, 0.7077, 0.08955, 0.7246, 0.7711, 0.7698, 0.06535, 0.876, 0.357, 0.06484, 0.77, 0.003071, 0.3567, 0.9325, 0.07961, 0.9798, 0.751, 0.07861, 0.9321, 0.01109, 0.7541, 0.05231, 0.00332, 0.05202, 0.05368, 0.004099, 0.938, 0.08298, 0.9872, 0.734, 0.07553, 0.9367, 0.7416, 0.271, 0.2759, 0.2154, 0.1364, 0.1362, 0.2058, 0.2101, 0.2186, 0.2256]): _vg.add([_i], _w, 'REPLACE')
_m = ob_cube.modifiers.new('Armature', 'ARMATURE')
_m = ob_cube.modifiers.new('Armature.001', 'ARMATURE')
_m.object = ob_armature
_m = ob_cube.modifiers.new('Subdivision', 'SUBSURF')
_m.uv_smooth = 'PRESERVE_CORNERS'
_m.levels = 0
_m.show_only_control_edges = False

# ---- collection membership
col_collection.objects.link(ob_armature)
col_collection.objects.link(ob_cube)

# ---- scene / render settings (as saved in the file)
scene.frame_start = 1; scene.frame_end = 70; scene.frame_set(55)
scene.render.engine = 'BLENDER_EEVEE_NEXT'
scene.cycles.use_denoising = False
scene.cycles.samples = 128
scene.cycles.sampling_pattern = 'TABULATED_SOBOL'
scene.cycles.use_adaptive_sampling = False
scene.cycles.use_light_tree = False
scene.view_settings.view_transform = 'Filmic'
bpy.context.view_layer.update()

# ---- added for rendering (the .blend has no active camera and no usable light): camera, sun
cam_auto = bpy.data.cameras.new('AutoCamera')
cam_auto.lens = 50.0
cam_auto.sensor_width = 36.0
cam_auto.clip_end = 1000.0
ob_auto_camera = bpy.data.objects.new('AutoCamera', cam_auto)
scene.collection.objects.link(ob_auto_camera)
ob_auto_camera.location = (17.8252, -16.2807, 11.3731)
ob_auto_camera.rotation_euler = (1.09748, -7.21219e-08, 0.694738)
scene.camera = ob_auto_camera
light_auto_sun = bpy.data.lights.new('AutoSun', 'SUN')
light_auto_sun.energy = 3.0
light_auto_sun.angle = 0.0523599
ob_auto_sun = bpy.data.objects.new('AutoSun', light_auto_sun)
scene.collection.objects.link(ob_auto_sun)
ob_auto_sun.rotation_euler = (0.872665, 0.174533, 0.523599)
bpy.context.view_layer.update()
